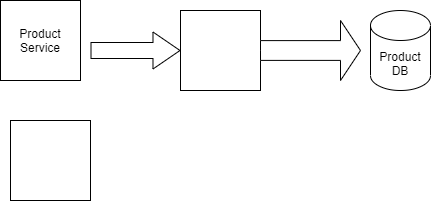

The diagram above was exported from draw.io. Its source (the exported page's mxGraphModel, read from the mxfile embedded in the PNG):
<mxGraphModel dx="1038" dy="521" grid="1" gridSize="10" guides="1" tooltips="1" connect="1" arrows="1" fold="1" page="1" pageScale="1" pageWidth="850" pageHeight="1100" math="0" shadow="0">
  <root>
    <mxCell id="0" />
    <mxCell id="1" parent="0" />
    <mxCell id="C2FcuKedKk6RjEyhuF8q-1" value="Product Service" style="whiteSpace=wrap;html=1;aspect=fixed;" vertex="1" parent="1">
      <mxGeometry x="380" y="230" width="80" height="80" as="geometry" />
    </mxCell>
    <mxCell id="C2FcuKedKk6RjEyhuF8q-2" value="" style="shape=flexArrow;endArrow=classic;html=1;width=16;endSize=8.67;" edge="1" parent="1">
      <mxGeometry width="50" height="50" relative="1" as="geometry">
        <mxPoint x="470" y="280" as="sourcePoint" />
        <mxPoint x="560" y="280" as="targetPoint" />
      </mxGeometry>
    </mxCell>
    <mxCell id="C2FcuKedKk6RjEyhuF8q-3" value="" style="whiteSpace=wrap;html=1;aspect=fixed;" vertex="1" parent="1">
      <mxGeometry x="390" y="350" width="80" height="80" as="geometry" />
    </mxCell>
    <mxCell id="C2FcuKedKk6RjEyhuF8q-4" value="" style="whiteSpace=wrap;html=1;aspect=fixed;" vertex="1" parent="1">
      <mxGeometry x="560" y="240" width="80" height="80" as="geometry" />
    </mxCell>
    <mxCell id="C2FcuKedKk6RjEyhuF8q-5" value="Product DB" style="shape=cylinder3;whiteSpace=wrap;html=1;boundedLbl=1;backgroundOutline=1;size=15;" vertex="1" parent="1">
      <mxGeometry x="750" y="240" width="60" height="80" as="geometry" />
    </mxCell>
    <mxCell id="C2FcuKedKk6RjEyhuF8q-7" value="" style="html=1;shadow=0;dashed=0;align=center;verticalAlign=middle;shape=mxgraph.arrows2.arrow;dy=0.67;dx=20;notch=0;" vertex="1" parent="1">
      <mxGeometry x="640" y="250" width="100" height="60" as="geometry" />
    </mxCell>
  </root>
</mxGraphModel>